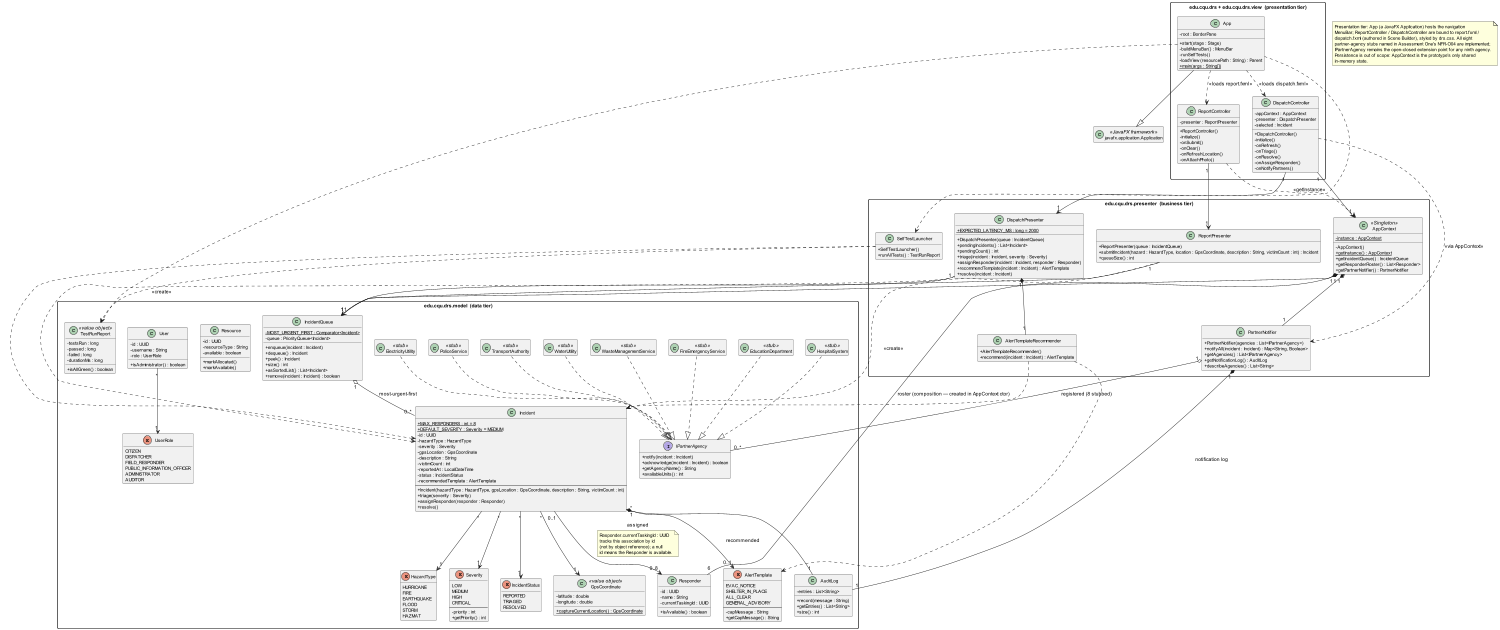

The diagram above was rendered by PlantUML. Its source (embedded in the PNG):
@startuml
'===========================================================================
' DRS-Initial : class diagram - architecture overview.
' COIT20258 Assessment 2 - Fabian Roberto Guzman (12287570).
'
' Reflects the implemented prototype. Three layers realising the MVC /
' Application-Model (Model-View-Presenter) variant:
'   * presentation tier - edu.cqu.drs (App) + edu.cqu.drs.view (the FXML
'     controllers) + the report.fxml / dispatch.fxml / drs.css resources;
'   * business tier     - edu.cqu.drs.presenter (the presenters, the
'     AppContext singleton, PartnerNotifier, and the two creative-feature
'     classes AlertTemplateRecommender and SelfTestLauncher);
'   * data tier         - edu.cqu.drs.model (the domain entities, the enums,
'     and the IPartnerAgency interface with its eight stub implementations).
'
' Only architecturally-significant members are shown; class_diagram_domain.puml
' details the model package's members in full. The FXML controllers' @FXML
' event-handler methods are shown without the @FXML stereotype for brevity.
'===========================================================================

scale max 1500*1100
skinparam shadowing false
skinparam classAttributeIconSize 0
skinparam packageStyle rectangle
skinparam defaultFontSize 12
skinparam classFontSize 13
skinparam classAttributeFontSize 11
skinparam noteFontSize 11
skinparam nodesep 30
skinparam ranksep 45
hide empty members

class "javafx.application.Application" as Application <<JavaFX framework>>

package "edu.cqu.drs + edu.cqu.drs.view  (presentation tier)" as P_view {
  class App {
    -root : BorderPane
    +start(stage : Stage)
    -buildMenuBar() : MenuBar
    -runSelfTests()
    -loadView(resourcePath : String) : Parent
    {static} +main(args : String[])
  }
  class ReportController {
    -presenter : ReportPresenter
    +ReportController()
    -initialize()
    -onSubmit()
    -onClear()
    -onRefreshLocation()
    -onAttachPhoto()
  }
  class DispatchController {
    -appContext : AppContext
    -presenter : DispatchPresenter
    -selected : Incident
    +DispatchController()
    -initialize()
    -onRefresh()
    -onTriage()
    -onResolve()
    -onAssignResponder()
    -onNotifyPartners()
  }
}

package "edu.cqu.drs.presenter  (business tier)" as P_pres {
  class AppContext <<Singleton>> {
    {static} -instance : AppContext
    -AppContext()
    {static} +getInstance() : AppContext
    +getIncidentQueue() : IncidentQueue
    +getResponderRoster() : List<Responder>
    +getPartnerNotifier() : PartnerNotifier
  }
  class ReportPresenter {
    +ReportPresenter(queue : IncidentQueue)
    +submitIncident(hazard : HazardType, location : GpsCoordinate, description : String, victimCount : int) : Incident
    +queueSize() : int
  }
  class DispatchPresenter {
    {static} +EXPECTED_LATENCY_MS : long = 2000
    +DispatchPresenter(queue : IncidentQueue)
    +pendingIncidents() : List<Incident>
    +pendingCount() : int
    +triage(incident : Incident, severity : Severity)
    +assignResponder(incident : Incident, responder : Responder)
    +recommendTemplate(incident : Incident) : AlertTemplate
    +resolve(incident : Incident)
  }
  class PartnerNotifier {
    +PartnerNotifier(agencies : List<IPartnerAgency>)
    +notifyAll(incident : Incident) : Map<String, Boolean>
    +getAgencies() : List<IPartnerAgency>
    +getNotificationLog() : AuditLog
    +describeAgencies() : List<String>
  }
  class AlertTemplateRecommender {
    +AlertTemplateRecommender()
    +recommend(incident : Incident) : AlertTemplate
  }
  class SelfTestLauncher {
    +SelfTestLauncher()
    +runAllTests() : TestRunReport
  }
}

package "edu.cqu.drs.model  (data tier)" as P_model {
  class Incident {
    {static} +MAX_RESPONDERS : int = 8
    {static} +DEFAULT_SEVERITY : Severity = MEDIUM
    -id : UUID
    -hazardType : HazardType
    -severity : Severity
    -gpsLocation : GpsCoordinate
    -description : String
    -victimCount : int
    -reportedAt : LocalDateTime
    -status : IncidentStatus
    -recommendedTemplate : AlertTemplate
    --
    +Incident(hazardType : HazardType, gpsLocation : GpsCoordinate, description : String, victimCount : int)
    +triage(severity : Severity)
    +assignResponder(responder : Responder)
    +resolve()
  }
  class IncidentQueue {
    {static} -MOST_URGENT_FIRST : Comparator<Incident>
    -queue : PriorityQueue<Incident>
    +enqueue(incident : Incident)
    +dequeue() : Incident
    +peek() : Incident
    +size() : int
    +asSortedList() : List<Incident>
    +remove(incident : Incident) : boolean
  }
  class Responder {
    -id : UUID
    -name : String
    -currentTaskingId : UUID
    +isAvailable() : boolean
  }
  class Resource {
    -id : UUID
    -resourceType : String
    -available : boolean
    +markAllocated()
    +markAvailable()
  }
  class User {
    -id : UUID
    -username : String
    -role : UserRole
    +isAdministrator() : boolean
  }
  class AuditLog {
    -entries : List<String>
    +record(message : String)
    +getEntries() : List<String>
    +size() : int
  }
  class GpsCoordinate <<value object>> {
    -latitude : double
    -longitude : double
    {static} +captureCurrentLocation() : GpsCoordinate
  }
  class TestRunReport <<value object>> {
    -testsRun : long
    -passed : long
    -failed : long
    -durationMs : long
    +isAllGreen() : boolean
  }
  interface IPartnerAgency {
    +notify(incident : Incident)
    +acknowledge(incident : Incident) : boolean
    +getAgencyName() : String
    +availableUnits() : int
  }
  together {
    class FireEmergencyService <<stub>>
    class HospitalSystem <<stub>>
    class ElectricityUtility <<stub>>
    class TransportAuthority <<stub>>
    class PoliceService <<stub>>
    class WasteManagementService <<stub>>
    class WaterUtility <<stub>>
    class EducationDepartment <<stub>>
  }
  enum HazardType {
    HURRICANE
    FIRE
    EARTHQUAKE
    FLOOD
    STORM
    HAZMAT
  }
  enum Severity {
    LOW
    MEDIUM
    HIGH
    CRITICAL
    --
    -priority : int
    +getPriority() : int
  }
  enum IncidentStatus {
    REPORTED
    TRIAGED
    RESOLVED
  }
  enum AlertTemplate {
    EVAC_NOTICE
    SHELTER_IN_PLACE
    ALL_CLEAR
    GENERAL_ADVISORY
    --
    -capMessage : String
    +getCapMessage() : String
  }
  enum UserRole {
    CITIZEN
    DISPATCHER
    FIELD_RESPONDER
    PUBLIC_INFORMATION_OFFICER
    ADMINISTRATOR
    AUDITOR
  }
}

' ----------------------------- relationships -----------------------------

' generalisation
App --|> Application

' presentation -> business (the controllers/App use these)
App ..> ReportController : <<loads report.fxml>>
App ..> DispatchController : <<loads dispatch.fxml>>
App ..> SelfTestLauncher
App ..> TestRunReport
ReportController "1" --> "1" ReportPresenter
ReportController ..> AppContext : <<getInstance>>
DispatchController "1" --> "1" DispatchPresenter
DispatchController "1" --> "1" AppContext
DispatchController ..> PartnerNotifier : <<via AppContext>>

' business internal
AppContext "1" *-- "1" IncidentQueue
AppContext "1" *-- "6" Responder : roster (composition — created in AppContext ctor)
AppContext "1" *-- "1" PartnerNotifier
ReportPresenter "1" --> "1" IncidentQueue
DispatchPresenter "1" --> "1" IncidentQueue
DispatchPresenter "1" *-- "1" AlertTemplateRecommender
PartnerNotifier "1" o-- "0..*" IPartnerAgency : registered (8 stubbed)
PartnerNotifier "1" *-- "1" AuditLog : notification log

' business -> model (dependencies)
ReportPresenter ..> Incident : <<create>>
DispatchPresenter ..> Incident
AlertTemplateRecommender ..> Incident
AlertTemplateRecommender ..> AlertTemplate
SelfTestLauncher ..> Incident
SelfTestLauncher ..> TestRunReport : <<create>>

' model internal
IncidentQueue "1" o-- "0..*" Incident : most-urgent-first
Incident "1" *-- "1" AuditLog
Incident "0..1" --> "0..8" Responder : assigned
note on link
  Responder.currentTaskingId : UUID
  tracks this association by id
  (not by object reference); a null
  id means the Responder is available.
end note
Incident "*" --> "1" GpsCoordinate
Incident "*" --> "1" HazardType
Incident "*" --> "1" Severity
Incident "*" --> "1" IncidentStatus
Incident "*" --> "0..1" AlertTemplate : recommended
User "*" --> "1" UserRole
FireEmergencyService ..|> IPartnerAgency
HospitalSystem ..|> IPartnerAgency
ElectricityUtility ..|> IPartnerAgency
TransportAuthority ..|> IPartnerAgency
PoliceService ..|> IPartnerAgency
WasteManagementService ..|> IPartnerAgency
WaterUtility ..|> IPartnerAgency
EducationDepartment ..|> IPartnerAgency

note as N1
  Presentation tier: App (a JavaFX Application) hosts the navigation
  MenuBar; ReportController / DispatchController are bound to report.fxml /
  dispatch.fxml (authored in Scene Builder), styled by drs.css. All eight
  partner-agency stubs named in Assessment One's NFR-O04 are implemented;
  IPartnerAgency remains the open-closed extension point for any ninth agency.
  Persistence is out of scope: AppContext is the prototype's only shared
  in-memory state.
end note

@enduml